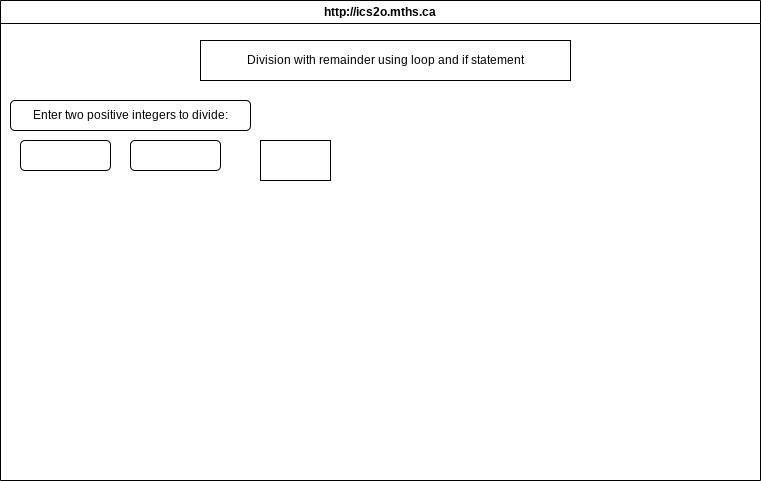

The diagram above was exported from draw.io. Its source (the exported page's mxGraphModel, read from the mxfile embedded in the PNG):
<mxGraphModel dx="1086" dy="377" grid="1" gridSize="10" guides="1" tooltips="1" connect="1" arrows="1" fold="1" page="1" pageScale="1" pageWidth="850" pageHeight="1100" math="0" shadow="0">
  <root>
    <mxCell id="0" />
    <mxCell id="1" parent="0" />
    <mxCell id="7" value="http://ics2o.mths.ca" style="swimlane;whiteSpace=wrap;html=1;" parent="1" vertex="1">
      <mxGeometry x="40" y="40" width="760" height="480" as="geometry" />
    </mxCell>
    <mxCell id="8" value="Division with remainder using loop and if statement" style="rounded=0;whiteSpace=wrap;html=1;" vertex="1" parent="7">
      <mxGeometry x="200" y="40" width="370" height="40" as="geometry" />
    </mxCell>
    <mxCell id="11" value="Enter two positive integers to divide:" style="rounded=1;whiteSpace=wrap;html=1;" vertex="1" parent="7">
      <mxGeometry x="10" y="100" width="240" height="30" as="geometry" />
    </mxCell>
    <mxCell id="12" value="" style="rounded=1;whiteSpace=wrap;html=1;" vertex="1" parent="7">
      <mxGeometry x="20" y="140" width="90" height="30" as="geometry" />
    </mxCell>
    <mxCell id="15" value="" style="rounded=1;whiteSpace=wrap;html=1;" vertex="1" parent="7">
      <mxGeometry x="130" y="140" width="90" height="30" as="geometry" />
    </mxCell>
    <mxCell id="17" value="" style="rounded=0;whiteSpace=wrap;html=1;" vertex="1" parent="7">
      <mxGeometry x="260" y="140" width="70" height="40" as="geometry" />
    </mxCell>
  </root>
</mxGraphModel>